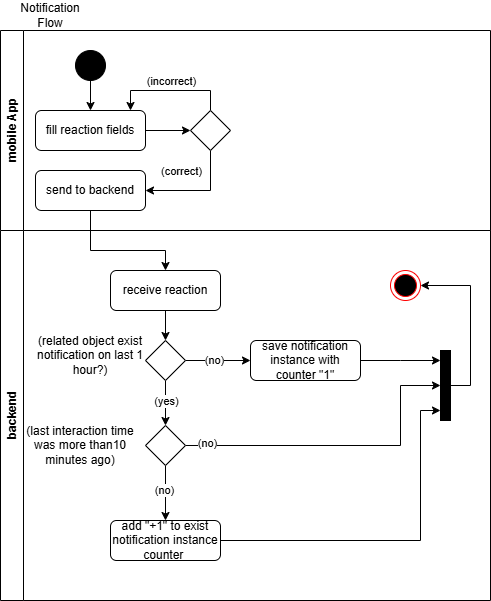

The diagram above was exported from draw.io. Its source (the exported page's mxGraphModel, read from the mxfile embedded in the PNG):
<mxGraphModel dx="1665" dy="751" grid="1" gridSize="10" guides="1" tooltips="1" connect="1" arrows="1" fold="1" page="1" pageScale="1" pageWidth="827" pageHeight="1169" math="0" shadow="0">
  <root>
    <mxCell id="0" />
    <mxCell id="1" parent="0" />
    <mxCell id="5Wu5D73QiuiH2VuUTVBo-3" value="Notification Flow" style="text;html=1;align=center;verticalAlign=middle;whiteSpace=wrap;rounded=0;" parent="1" vertex="1">
      <mxGeometry x="90" y="160" width="60" height="30" as="geometry" />
    </mxCell>
    <mxCell id="5Wu5D73QiuiH2VuUTVBo-7" style="edgeStyle=orthogonalEdgeStyle;rounded=0;orthogonalLoop=1;jettySize=auto;html=1;" parent="1" source="5Wu5D73QiuiH2VuUTVBo-5" target="5Wu5D73QiuiH2VuUTVBo-6" edge="1">
      <mxGeometry relative="1" as="geometry" />
    </mxCell>
    <mxCell id="5Wu5D73QiuiH2VuUTVBo-5" value="" style="ellipse;whiteSpace=wrap;html=1;aspect=fixed;direction=south;fillColor=#000000;" parent="1" vertex="1">
      <mxGeometry x="145" y="210" width="30" height="30" as="geometry" />
    </mxCell>
    <mxCell id="5Wu5D73QiuiH2VuUTVBo-9" style="edgeStyle=orthogonalEdgeStyle;rounded=0;orthogonalLoop=1;jettySize=auto;html=1;" parent="1" source="5Wu5D73QiuiH2VuUTVBo-6" target="5Wu5D73QiuiH2VuUTVBo-8" edge="1">
      <mxGeometry relative="1" as="geometry" />
    </mxCell>
    <mxCell id="5Wu5D73QiuiH2VuUTVBo-6" value="fill reaction fields" style="rounded=1;whiteSpace=wrap;html=1;" parent="1" vertex="1">
      <mxGeometry x="105" y="270" width="110" height="40" as="geometry" />
    </mxCell>
    <mxCell id="5Wu5D73QiuiH2VuUTVBo-10" style="edgeStyle=orthogonalEdgeStyle;rounded=0;orthogonalLoop=1;jettySize=auto;html=1;" parent="1" source="5Wu5D73QiuiH2VuUTVBo-8" target="5Wu5D73QiuiH2VuUTVBo-6" edge="1">
      <mxGeometry relative="1" as="geometry">
        <Array as="points">
          <mxPoint x="280" y="250" />
          <mxPoint x="200" y="250" />
        </Array>
      </mxGeometry>
    </mxCell>
    <mxCell id="5Wu5D73QiuiH2VuUTVBo-11" value="(incorrect)" style="edgeLabel;html=1;align=center;verticalAlign=middle;resizable=0;points=[];" parent="5Wu5D73QiuiH2VuUTVBo-10" connectable="0" vertex="1">
      <mxGeometry x="0.1078" y="-3" relative="1" as="geometry">
        <mxPoint x="6" y="-7" as="offset" />
      </mxGeometry>
    </mxCell>
    <mxCell id="5Wu5D73QiuiH2VuUTVBo-14" style="edgeStyle=orthogonalEdgeStyle;rounded=0;orthogonalLoop=1;jettySize=auto;html=1;" parent="1" source="5Wu5D73QiuiH2VuUTVBo-8" target="5Wu5D73QiuiH2VuUTVBo-13" edge="1">
      <mxGeometry relative="1" as="geometry">
        <Array as="points">
          <mxPoint x="280" y="350" />
        </Array>
      </mxGeometry>
    </mxCell>
    <mxCell id="5Wu5D73QiuiH2VuUTVBo-15" value="(correct)" style="edgeLabel;html=1;align=center;verticalAlign=middle;resizable=0;points=[];" parent="5Wu5D73QiuiH2VuUTVBo-14" connectable="0" vertex="1">
      <mxGeometry x="-0.5849" relative="1" as="geometry">
        <mxPoint x="-30" y="-2" as="offset" />
      </mxGeometry>
    </mxCell>
    <mxCell id="5Wu5D73QiuiH2VuUTVBo-8" value="" style="rhombus;whiteSpace=wrap;html=1;" parent="1" vertex="1">
      <mxGeometry x="260" y="270" width="40" height="40" as="geometry" />
    </mxCell>
    <mxCell id="5Wu5D73QiuiH2VuUTVBo-19" style="edgeStyle=orthogonalEdgeStyle;rounded=0;orthogonalLoop=1;jettySize=auto;html=1;" parent="1" source="5Wu5D73QiuiH2VuUTVBo-13" target="5Wu5D73QiuiH2VuUTVBo-18" edge="1">
      <mxGeometry relative="1" as="geometry">
        <Array as="points">
          <mxPoint x="160" y="410" />
          <mxPoint x="235" y="410" />
        </Array>
      </mxGeometry>
    </mxCell>
    <mxCell id="5Wu5D73QiuiH2VuUTVBo-13" value="send to backend" style="rounded=1;whiteSpace=wrap;html=1;" parent="1" vertex="1">
      <mxGeometry x="105" y="330" width="110" height="40" as="geometry" />
    </mxCell>
    <mxCell id="5Wu5D73QiuiH2VuUTVBo-16" value="mobile App" style="swimlane;horizontal=0;whiteSpace=wrap;html=1;" parent="1" vertex="1">
      <mxGeometry x="70" y="190" width="490" height="200" as="geometry" />
    </mxCell>
    <mxCell id="5Wu5D73QiuiH2VuUTVBo-17" value="backend" style="swimlane;horizontal=0;whiteSpace=wrap;html=1;" parent="1" vertex="1">
      <mxGeometry x="70" y="390" width="490" height="370" as="geometry" />
    </mxCell>
    <mxCell id="5Wu5D73QiuiH2VuUTVBo-21" style="edgeStyle=orthogonalEdgeStyle;rounded=0;orthogonalLoop=1;jettySize=auto;html=1;" parent="5Wu5D73QiuiH2VuUTVBo-17" source="5Wu5D73QiuiH2VuUTVBo-18" target="5Wu5D73QiuiH2VuUTVBo-20" edge="1">
      <mxGeometry relative="1" as="geometry" />
    </mxCell>
    <mxCell id="5Wu5D73QiuiH2VuUTVBo-18" value="receive reaction" style="rounded=1;whiteSpace=wrap;html=1;" parent="5Wu5D73QiuiH2VuUTVBo-17" vertex="1">
      <mxGeometry x="110" y="40" width="110" height="40" as="geometry" />
    </mxCell>
    <mxCell id="IiQLS8xdBq6ICRBv3WS1-2" style="edgeStyle=orthogonalEdgeStyle;rounded=0;orthogonalLoop=1;jettySize=auto;html=1;" parent="5Wu5D73QiuiH2VuUTVBo-17" source="5Wu5D73QiuiH2VuUTVBo-20" target="IiQLS8xdBq6ICRBv3WS1-1" edge="1">
      <mxGeometry relative="1" as="geometry" />
    </mxCell>
    <mxCell id="IiQLS8xdBq6ICRBv3WS1-3" value="(no)" style="edgeLabel;html=1;align=center;verticalAlign=middle;resizable=0;points=[];" parent="IiQLS8xdBq6ICRBv3WS1-2" connectable="0" vertex="1">
      <mxGeometry x="-0.13" y="1" relative="1" as="geometry">
        <mxPoint as="offset" />
      </mxGeometry>
    </mxCell>
    <mxCell id="IiQLS8xdBq6ICRBv3WS1-6" style="edgeStyle=orthogonalEdgeStyle;rounded=0;orthogonalLoop=1;jettySize=auto;html=1;" parent="5Wu5D73QiuiH2VuUTVBo-17" source="5Wu5D73QiuiH2VuUTVBo-20" target="IiQLS8xdBq6ICRBv3WS1-11" edge="1">
      <mxGeometry relative="1" as="geometry">
        <mxPoint x="165" y="200" as="targetPoint" />
      </mxGeometry>
    </mxCell>
    <mxCell id="IiQLS8xdBq6ICRBv3WS1-7" value="(yes)" style="edgeLabel;html=1;align=center;verticalAlign=middle;resizable=0;points=[];" parent="IiQLS8xdBq6ICRBv3WS1-6" connectable="0" vertex="1">
      <mxGeometry x="-0.3224" y="2" relative="1" as="geometry">
        <mxPoint x="-2" y="5" as="offset" />
      </mxGeometry>
    </mxCell>
    <mxCell id="5Wu5D73QiuiH2VuUTVBo-20" value="" style="rhombus;whiteSpace=wrap;html=1;" parent="5Wu5D73QiuiH2VuUTVBo-17" vertex="1">
      <mxGeometry x="145" y="110" width="40" height="40" as="geometry" />
    </mxCell>
    <mxCell id="5Wu5D73QiuiH2VuUTVBo-22" value="(related object exist notification on last 1 hour?)" style="text;html=1;align=center;verticalAlign=middle;whiteSpace=wrap;rounded=0;" parent="5Wu5D73QiuiH2VuUTVBo-17" vertex="1">
      <mxGeometry x="20" y="110" width="140" height="30" as="geometry" />
    </mxCell>
    <mxCell id="ZYk3sFNFZnlXXaQcTOop-5" style="edgeStyle=orthogonalEdgeStyle;rounded=0;orthogonalLoop=1;jettySize=auto;html=1;" parent="5Wu5D73QiuiH2VuUTVBo-17" source="IiQLS8xdBq6ICRBv3WS1-1" target="IiQLS8xdBq6ICRBv3WS1-4" edge="1">
      <mxGeometry relative="1" as="geometry">
        <Array as="points">
          <mxPoint x="400" y="130" />
          <mxPoint x="400" y="130" />
        </Array>
      </mxGeometry>
    </mxCell>
    <mxCell id="IiQLS8xdBq6ICRBv3WS1-1" value="save notification instance with counter &quot;1&quot;" style="rounded=1;whiteSpace=wrap;html=1;" parent="5Wu5D73QiuiH2VuUTVBo-17" vertex="1">
      <mxGeometry x="250" y="110" width="110" height="40" as="geometry" />
    </mxCell>
    <mxCell id="IiQLS8xdBq6ICRBv3WS1-4" value="" style="html=1;points=[[0,0,0,0,5],[0,1,0,0,-5],[1,0,0,0,5],[1,1,0,0,-5]];perimeter=orthogonalPerimeter;outlineConnect=0;targetShapes=umlLifeline;portConstraint=eastwest;newEdgeStyle={&quot;curved&quot;:0,&quot;rounded&quot;:0};fillColor=#000000;" parent="5Wu5D73QiuiH2VuUTVBo-17" vertex="1">
      <mxGeometry x="440" y="120" width="10" height="70" as="geometry" />
    </mxCell>
    <mxCell id="IiQLS8xdBq6ICRBv3WS1-13" style="edgeStyle=orthogonalEdgeStyle;rounded=0;orthogonalLoop=1;jettySize=auto;html=1;" parent="5Wu5D73QiuiH2VuUTVBo-17" source="IiQLS8xdBq6ICRBv3WS1-11" target="ZYk3sFNFZnlXXaQcTOop-8" edge="1">
      <mxGeometry relative="1" as="geometry">
        <mxPoint x="165" y="280" as="targetPoint" />
      </mxGeometry>
    </mxCell>
    <mxCell id="ZYk3sFNFZnlXXaQcTOop-7" value="(no)" style="edgeLabel;html=1;align=center;verticalAlign=middle;resizable=0;points=[];" parent="IiQLS8xdBq6ICRBv3WS1-13" connectable="0" vertex="1">
      <mxGeometry x="-0.1372" y="-2" relative="1" as="geometry">
        <mxPoint as="offset" />
      </mxGeometry>
    </mxCell>
    <mxCell id="ZYk3sFNFZnlXXaQcTOop-10" style="edgeStyle=orthogonalEdgeStyle;rounded=0;orthogonalLoop=1;jettySize=auto;html=1;" parent="5Wu5D73QiuiH2VuUTVBo-17" source="IiQLS8xdBq6ICRBv3WS1-11" target="IiQLS8xdBq6ICRBv3WS1-4" edge="1">
      <mxGeometry relative="1" as="geometry">
        <Array as="points">
          <mxPoint x="400" y="215" />
          <mxPoint x="400" y="155" />
        </Array>
      </mxGeometry>
    </mxCell>
    <mxCell id="ZYk3sFNFZnlXXaQcTOop-11" value="(no)" style="edgeLabel;html=1;align=center;verticalAlign=middle;resizable=0;points=[];" parent="ZYk3sFNFZnlXXaQcTOop-10" connectable="0" vertex="1">
      <mxGeometry x="-0.8677" y="3" relative="1" as="geometry">
        <mxPoint as="offset" />
      </mxGeometry>
    </mxCell>
    <mxCell id="IiQLS8xdBq6ICRBv3WS1-11" value="" style="rhombus;whiteSpace=wrap;html=1;" parent="5Wu5D73QiuiH2VuUTVBo-17" vertex="1">
      <mxGeometry x="145" y="195" width="40" height="40" as="geometry" />
    </mxCell>
    <mxCell id="IiQLS8xdBq6ICRBv3WS1-14" value="(last interaction time was more than10 minutes ago)" style="text;html=1;align=center;verticalAlign=middle;whiteSpace=wrap;rounded=0;" parent="5Wu5D73QiuiH2VuUTVBo-17" vertex="1">
      <mxGeometry x="15" y="200" width="130" height="30" as="geometry" />
    </mxCell>
    <mxCell id="ZYk3sFNFZnlXXaQcTOop-12" style="edgeStyle=orthogonalEdgeStyle;rounded=0;orthogonalLoop=1;jettySize=auto;html=1;" parent="5Wu5D73QiuiH2VuUTVBo-17" source="ZYk3sFNFZnlXXaQcTOop-8" target="IiQLS8xdBq6ICRBv3WS1-4" edge="1">
      <mxGeometry relative="1" as="geometry">
        <Array as="points">
          <mxPoint x="420" y="310" />
          <mxPoint x="420" y="180" />
        </Array>
      </mxGeometry>
    </mxCell>
    <mxCell id="ZYk3sFNFZnlXXaQcTOop-8" value="add &quot;+1&quot; to exist notification instance counter&amp;nbsp;" style="rounded=1;whiteSpace=wrap;html=1;" parent="5Wu5D73QiuiH2VuUTVBo-17" vertex="1">
      <mxGeometry x="110" y="290" width="110" height="40" as="geometry" />
    </mxCell>
    <mxCell id="5Wu5D73QiuiH2VuUTVBo-4" value="" style="ellipse;html=1;shape=endState;fillColor=#000000;strokeColor=#ff0000;" parent="5Wu5D73QiuiH2VuUTVBo-17" vertex="1">
      <mxGeometry x="390" y="40" width="30" height="30" as="geometry" />
    </mxCell>
    <mxCell id="ZYk3sFNFZnlXXaQcTOop-4" style="edgeStyle=orthogonalEdgeStyle;rounded=0;orthogonalLoop=1;jettySize=auto;html=1;curved=0;" parent="5Wu5D73QiuiH2VuUTVBo-17" source="IiQLS8xdBq6ICRBv3WS1-4" target="5Wu5D73QiuiH2VuUTVBo-4" edge="1">
      <mxGeometry relative="1" as="geometry">
        <Array as="points">
          <mxPoint x="470" y="155" />
          <mxPoint x="470" y="55" />
        </Array>
      </mxGeometry>
    </mxCell>
  </root>
</mxGraphModel>